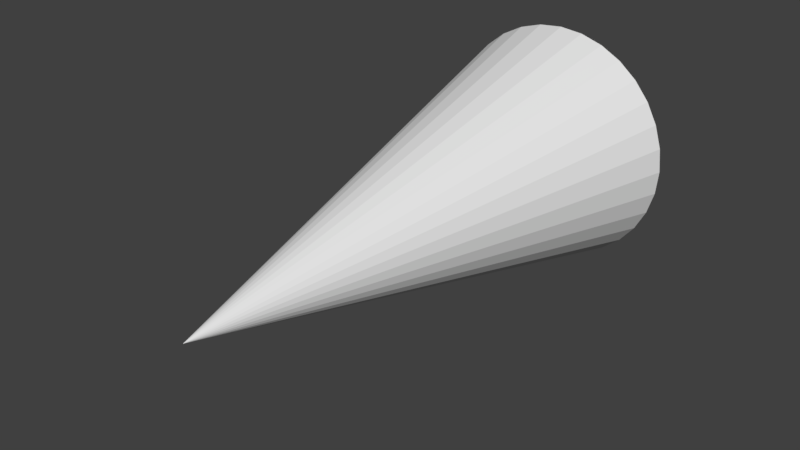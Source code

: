 # Source: IceSpike.blend  (saved by Blender 2.79.0; exported with 4.5.12 LTS)
import bpy
from mathutils import Matrix  # noqa: F401  (used for matrix-valued properties, if any)

bpy.ops.wm.read_factory_settings(use_empty=True)
scene = bpy.context.scene
scene.name = 'Scene'

# ---- collections
col_collection_1 = bpy.data.collections.new('Collection 1'); scene.collection.children.link(col_collection_1)

# ---- world
world_world = bpy.data.worlds.new('World'); scene.world = world_world
world_world.color = (0.05088, 0.05088, 0.05088)
world_world.use_sun_shadow = False
world_world.sun_shadow_jitter_overblur = 0.0
world_world.cycles.sampling_method = 'MANUAL'

# ---- meshes
me_cone = bpy.data.meshes.new('Cone')
me_cone.from_pydata([(1.508e-08, 0.2841, 0.1399), (0.02729, 0.2841, 0.1372), (0.05353, 0.2841, 0.1292), (0.07772, 0.2841, 0.1163), (0.09892, 0.2841, 0.09892), (0.1163, 0.2841, 0.07772), (0.1292, 0.2841, 0.05353), (0.1372, 0.2841, 0.02729), (0.1399, 0.2841, 6.565e-08), (0.1372, 0.2841, -0.02729), (0.1292, 0.2841, -0.05353), (0.1163, 0.2841, -0.07772), (0.09892, 0.2841, -0.09892), (0.07772, 0.2841, -0.1163), (0.05353, 0.2841, -0.1292), (0.02729, 0.2841, -0.1372), (-3.05e-08, 0.2841, -0.1399), (-0.02729, 0.2841, -0.1372), (-0.05353, 0.2841, -0.1292), (-0.07772, 0.2841, -0.1163), (-0.09892, 0.2841, -0.09892), (-0.1163, 0.2841, -0.07772), (-0.1292, 0.2841, -0.05353), (0.0, -0.2841, -1.242e-08), (-0.1372, 0.2841, -0.02729), (-0.1399, 0.2841, 1.902e-07), (-0.1372, 0.2841, 0.02729), (-0.1292, 0.2841, 0.05353), (-0.1163, 0.2841, 0.07772), (-0.09892, 0.2841, 0.09892), (-0.07772, 0.2841, 0.1163), (-0.05353, 0.2841, 0.1292), (-0.02729, 0.2841, 0.1372)], [], [(0, 23, 1), (1, 23, 2), (2, 23, 3), (3, 23, 4), (4, 23, 5), (5, 23, 6), (6, 23, 7), (7, 23, 8), (8, 23, 9), (9, 23, 10), (10, 23, 11), (11, 23, 12), (12, 23, 13), (13, 23, 14), (14, 23, 15), (15, 23, 16), (16, 23, 17), (17, 23, 18), (18, 23, 19), (19, 23, 20), (20, 23, 21), (21, 23, 22), (22, 23, 24), (24, 23, 25), (25, 23, 26), (26, 23, 27), (27, 23, 28), (28, 23, 29), (29, 23, 30), (30, 23, 31), (31, 23, 32), (32, 23, 0), (0, 1, 2, 3, 4, 5, 6, 7, 8, 9, 10, 11, 12, 13, 14, 15, 16, 17, 18, 19, 20, 21, 22, 24, 25, 26, 27, 28, 29, 30, 31, 32)])
me_cone.use_remesh_preserve_volume = False
me_cone.use_remesh_preserve_attributes = False
me_cone.use_mirror_vertex_groups = False
me_cone.update()

# ---- objects
ob_cone = bpy.data.objects.new('Cone', me_cone)

# ---- transforms, parenting, visibility, modifiers, constraints
ob_cone.location = (0.0, 0.0, 0.0)
ob_cone.lineart.crease_threshold = 0.0

# ---- collection membership
col_collection_1.objects.link(ob_cone)

# ---- scene / render settings (as saved in the file)
scene.frame_start = 1; scene.frame_end = 250; scene.frame_set(1)
scene.render.engine = 'BLENDER_EEVEE_NEXT'
scene.render.resolution_percentage = 50
scene.render.dither_intensity = 0.0
scene.cycles.use_denoising = False
scene.cycles.samples = 128
scene.cycles.sampling_pattern = 'TABULATED_SOBOL'
scene.cycles.use_adaptive_sampling = False
scene.cycles.use_light_tree = False
scene.cycles.blur_glossy = 0.0
scene.cycles.sample_clamp_indirect = 0.0
scene.view_settings.view_transform = 'Standard'
bpy.context.view_layer.update()

# ---- added for rendering (the .blend has no active camera and no usable light): camera, sun
cam_auto = bpy.data.cameras.new('AutoCamera')
cam_auto.lens = 50.0
cam_auto.sensor_width = 36.0
cam_auto.clip_end = 1000.0
ob_auto_camera = bpy.data.objects.new('AutoCamera', cam_auto)
scene.collection.objects.link(ob_auto_camera)
ob_auto_camera.location = (0.640671, -0.768805, 0.512537)
ob_auto_camera.rotation_euler = (1.09748, -7.21219e-08, 0.694738)
scene.camera = ob_auto_camera
light_auto_sun = bpy.data.lights.new('AutoSun', 'SUN')
light_auto_sun.energy = 3.0
light_auto_sun.angle = 0.0523599
ob_auto_sun = bpy.data.objects.new('AutoSun', light_auto_sun)
scene.collection.objects.link(ob_auto_sun)
ob_auto_sun.rotation_euler = (0.872665, 0.174533, 0.523599)
bpy.context.view_layer.update()

